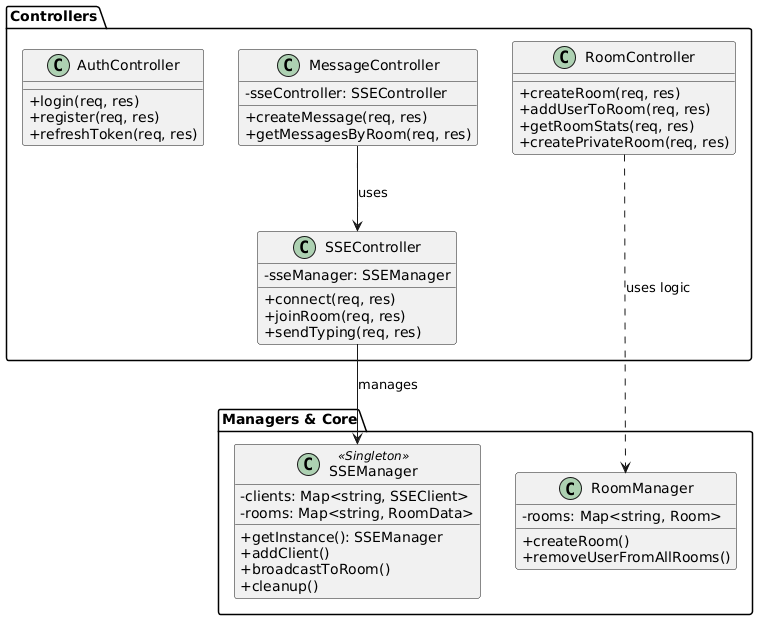

The diagram above was rendered by PlantUML. Its source (embedded in the PNG):
@startuml
skinparam classAttributeIconSize 0

package "Controllers" {
    class RoomController {
        +createRoom(req, res)
        +addUserToRoom(req, res)
        +getRoomStats(req, res)
        +createPrivateRoom(req, res)
    }

    class MessageController {
        -sseController: SSEController
        +createMessage(req, res)
        +getMessagesByRoom(req, res)
    }

    class AuthController {
        +login(req, res)
        +register(req, res)
        +refreshToken(req, res)
    }

    class SSEController {
        -sseManager: SSEManager
        +connect(req, res)
        +joinRoom(req, res)
        +sendTyping(req, res)
    }
}

package "Managers & Core" {
    class SSEManager <<Singleton>> {
        -clients: Map<string, SSEClient>
        -rooms: Map<string, RoomData>
        +getInstance(): SSEManager
        +addClient()
        +broadcastToRoom()
        +cleanup()
    }

    class RoomManager {
        -rooms: Map<string, Room>
        +createRoom()
        +removeUserFromAllRooms()
    }
}

MessageController --> SSEController : uses
SSEController --> SSEManager : manages
RoomController ..> RoomManager : uses logic
@enduml